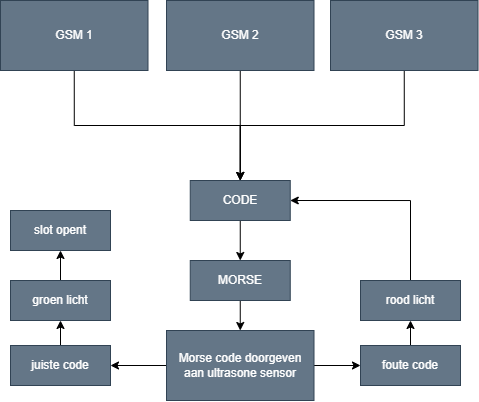

The diagram above was exported from draw.io. Its source (the exported page's mxGraphModel, read from the mxfile embedded in the PNG):
<mxGraphModel dx="724" dy="405" grid="1" gridSize="10" guides="1" tooltips="1" connect="1" arrows="1" fold="1" page="1" pageScale="1" pageWidth="827" pageHeight="1169" math="0" shadow="0">
  <root>
    <mxCell id="0" />
    <mxCell id="1" parent="0" />
    <mxCell id="AlHuN5t8eFx03D9RsrvP-29" style="edgeStyle=orthogonalEdgeStyle;rounded=0;orthogonalLoop=1;jettySize=auto;html=1;entryX=0;entryY=0.5;entryDx=0;entryDy=0;fillColor=#647687;strokeColor=#314354;" parent="1" target="AlHuN5t8eFx03D9RsrvP-22" edge="1">
      <mxGeometry relative="1" as="geometry">
        <mxPoint x="170" y="100" as="targetPoint" />
        <Array as="points">
          <mxPoint x="295" y="380" />
          <mxPoint x="200" y="380" />
          <mxPoint x="200" y="95" />
        </Array>
        <mxPoint x="295.0999999999999" y="360" as="sourcePoint" />
      </mxGeometry>
    </mxCell>
    <mxCell id="5fxYYBQAWBty3TfaWk5z-5" style="edgeStyle=orthogonalEdgeStyle;rounded=0;orthogonalLoop=1;jettySize=auto;html=1;exitX=0.5;exitY=1;exitDx=0;exitDy=0;entryX=0.5;entryY=0;entryDx=0;entryDy=0;" edge="1" parent="1" source="5fxYYBQAWBty3TfaWk5z-1" target="5fxYYBQAWBty3TfaWk5z-4">
      <mxGeometry relative="1" as="geometry" />
    </mxCell>
    <mxCell id="5fxYYBQAWBty3TfaWk5z-1" value="GSM 1" style="rounded=0;whiteSpace=wrap;html=1;fillColor=#647687;strokeColor=#314354;fontColor=#ffffff;align=center;" vertex="1" parent="1">
      <mxGeometry x="100" y="430" width="147.5" height="70" as="geometry" />
    </mxCell>
    <mxCell id="5fxYYBQAWBty3TfaWk5z-24" style="edgeStyle=orthogonalEdgeStyle;rounded=0;orthogonalLoop=1;jettySize=auto;html=1;exitX=0.5;exitY=1;exitDx=0;exitDy=0;entryX=0.5;entryY=0;entryDx=0;entryDy=0;" edge="1" parent="1" source="5fxYYBQAWBty3TfaWk5z-2" target="5fxYYBQAWBty3TfaWk5z-4">
      <mxGeometry relative="1" as="geometry" />
    </mxCell>
    <mxCell id="5fxYYBQAWBty3TfaWk5z-2" value="GSM 2" style="rounded=0;whiteSpace=wrap;html=1;fillColor=#647687;strokeColor=#314354;fontColor=#ffffff;align=center;" vertex="1" parent="1">
      <mxGeometry x="266" y="430" width="147.5" height="70" as="geometry" />
    </mxCell>
    <mxCell id="5fxYYBQAWBty3TfaWk5z-25" style="edgeStyle=orthogonalEdgeStyle;rounded=0;orthogonalLoop=1;jettySize=auto;html=1;exitX=0.5;exitY=1;exitDx=0;exitDy=0;entryX=0.5;entryY=0;entryDx=0;entryDy=0;" edge="1" parent="1" source="5fxYYBQAWBty3TfaWk5z-3" target="5fxYYBQAWBty3TfaWk5z-4">
      <mxGeometry relative="1" as="geometry" />
    </mxCell>
    <mxCell id="5fxYYBQAWBty3TfaWk5z-3" value="GSM 3" style="rounded=0;whiteSpace=wrap;html=1;fillColor=#647687;strokeColor=#314354;fontColor=#ffffff;align=center;" vertex="1" parent="1">
      <mxGeometry x="430" y="430" width="147.5" height="70" as="geometry" />
    </mxCell>
    <mxCell id="5fxYYBQAWBty3TfaWk5z-10" style="edgeStyle=orthogonalEdgeStyle;rounded=0;orthogonalLoop=1;jettySize=auto;html=1;exitX=0.5;exitY=1;exitDx=0;exitDy=0;entryX=0.5;entryY=0;entryDx=0;entryDy=0;" edge="1" parent="1" source="5fxYYBQAWBty3TfaWk5z-4" target="5fxYYBQAWBty3TfaWk5z-9">
      <mxGeometry relative="1" as="geometry" />
    </mxCell>
    <mxCell id="5fxYYBQAWBty3TfaWk5z-4" value="CODE" style="rounded=0;whiteSpace=wrap;html=1;fillColor=#647687;fontColor=#ffffff;strokeColor=#314354;" vertex="1" parent="1">
      <mxGeometry x="289.75" y="610" width="100" height="40" as="geometry" />
    </mxCell>
    <mxCell id="5fxYYBQAWBty3TfaWk5z-12" style="edgeStyle=orthogonalEdgeStyle;rounded=0;orthogonalLoop=1;jettySize=auto;html=1;exitX=0.5;exitY=1;exitDx=0;exitDy=0;entryX=0.5;entryY=0;entryDx=0;entryDy=0;" edge="1" parent="1" source="5fxYYBQAWBty3TfaWk5z-9" target="5fxYYBQAWBty3TfaWk5z-11">
      <mxGeometry relative="1" as="geometry" />
    </mxCell>
    <mxCell id="5fxYYBQAWBty3TfaWk5z-9" value="MORSE" style="rounded=0;whiteSpace=wrap;html=1;fillColor=#647687;fontColor=#ffffff;strokeColor=#314354;" vertex="1" parent="1">
      <mxGeometry x="289.75" y="690" width="100" height="40" as="geometry" />
    </mxCell>
    <mxCell id="5fxYYBQAWBty3TfaWk5z-19" style="edgeStyle=orthogonalEdgeStyle;rounded=0;orthogonalLoop=1;jettySize=auto;html=1;exitX=1;exitY=0.5;exitDx=0;exitDy=0;entryX=0;entryY=0.5;entryDx=0;entryDy=0;" edge="1" parent="1" source="5fxYYBQAWBty3TfaWk5z-11" target="5fxYYBQAWBty3TfaWk5z-13">
      <mxGeometry relative="1" as="geometry" />
    </mxCell>
    <mxCell id="5fxYYBQAWBty3TfaWk5z-26" style="edgeStyle=orthogonalEdgeStyle;rounded=0;orthogonalLoop=1;jettySize=auto;html=1;exitX=0;exitY=0.5;exitDx=0;exitDy=0;entryX=1;entryY=0.5;entryDx=0;entryDy=0;" edge="1" parent="1" source="5fxYYBQAWBty3TfaWk5z-11" target="5fxYYBQAWBty3TfaWk5z-14">
      <mxGeometry relative="1" as="geometry" />
    </mxCell>
    <mxCell id="5fxYYBQAWBty3TfaWk5z-11" value="Morse code doorgeven aan ultrasone sensor" style="rounded=0;whiteSpace=wrap;html=1;fillColor=#647687;strokeColor=#314354;fontColor=#ffffff;align=center;" vertex="1" parent="1">
      <mxGeometry x="266" y="760" width="147.5" height="70" as="geometry" />
    </mxCell>
    <mxCell id="5fxYYBQAWBty3TfaWk5z-31" style="edgeStyle=orthogonalEdgeStyle;rounded=0;orthogonalLoop=1;jettySize=auto;html=1;exitX=0.5;exitY=0;exitDx=0;exitDy=0;entryX=0.5;entryY=1;entryDx=0;entryDy=0;" edge="1" parent="1" source="5fxYYBQAWBty3TfaWk5z-13" target="5fxYYBQAWBty3TfaWk5z-16">
      <mxGeometry relative="1" as="geometry" />
    </mxCell>
    <mxCell id="5fxYYBQAWBty3TfaWk5z-13" value="foute code" style="rounded=0;whiteSpace=wrap;html=1;fillColor=#647687;fontColor=#ffffff;strokeColor=#314354;" vertex="1" parent="1">
      <mxGeometry x="460" y="775" width="100" height="40" as="geometry" />
    </mxCell>
    <mxCell id="5fxYYBQAWBty3TfaWk5z-28" style="edgeStyle=orthogonalEdgeStyle;rounded=0;orthogonalLoop=1;jettySize=auto;html=1;exitX=0.5;exitY=0;exitDx=0;exitDy=0;entryX=0.5;entryY=1;entryDx=0;entryDy=0;" edge="1" parent="1" source="5fxYYBQAWBty3TfaWk5z-14" target="5fxYYBQAWBty3TfaWk5z-27">
      <mxGeometry relative="1" as="geometry" />
    </mxCell>
    <mxCell id="5fxYYBQAWBty3TfaWk5z-14" value="juiste code" style="rounded=0;whiteSpace=wrap;html=1;fillColor=#647687;fontColor=#ffffff;strokeColor=#314354;" vertex="1" parent="1">
      <mxGeometry x="110" y="775" width="100" height="40" as="geometry" />
    </mxCell>
    <mxCell id="5fxYYBQAWBty3TfaWk5z-15" value="slot opent" style="rounded=0;whiteSpace=wrap;html=1;fillColor=#647687;fontColor=#ffffff;strokeColor=#314354;" vertex="1" parent="1">
      <mxGeometry x="110" y="640" width="100" height="40" as="geometry" />
    </mxCell>
    <mxCell id="5fxYYBQAWBty3TfaWk5z-17" style="edgeStyle=orthogonalEdgeStyle;rounded=0;orthogonalLoop=1;jettySize=auto;html=1;exitX=0.5;exitY=0;exitDx=0;exitDy=0;entryX=1;entryY=0.5;entryDx=0;entryDy=0;" edge="1" parent="1" source="5fxYYBQAWBty3TfaWk5z-16" target="5fxYYBQAWBty3TfaWk5z-4">
      <mxGeometry relative="1" as="geometry" />
    </mxCell>
    <mxCell id="5fxYYBQAWBty3TfaWk5z-16" value="rood licht" style="rounded=0;whiteSpace=wrap;html=1;fillColor=#647687;fontColor=#ffffff;strokeColor=#314354;" vertex="1" parent="1">
      <mxGeometry x="460" y="710" width="100" height="40" as="geometry" />
    </mxCell>
    <mxCell id="5fxYYBQAWBty3TfaWk5z-29" style="edgeStyle=orthogonalEdgeStyle;rounded=0;orthogonalLoop=1;jettySize=auto;html=1;exitX=0.5;exitY=0;exitDx=0;exitDy=0;" edge="1" parent="1" source="5fxYYBQAWBty3TfaWk5z-27" target="5fxYYBQAWBty3TfaWk5z-15">
      <mxGeometry relative="1" as="geometry" />
    </mxCell>
    <mxCell id="5fxYYBQAWBty3TfaWk5z-27" value="groen licht" style="rounded=0;whiteSpace=wrap;html=1;fillColor=#647687;fontColor=#ffffff;strokeColor=#314354;" vertex="1" parent="1">
      <mxGeometry x="110" y="710" width="100" height="40" as="geometry" />
    </mxCell>
  </root>
</mxGraphModel>